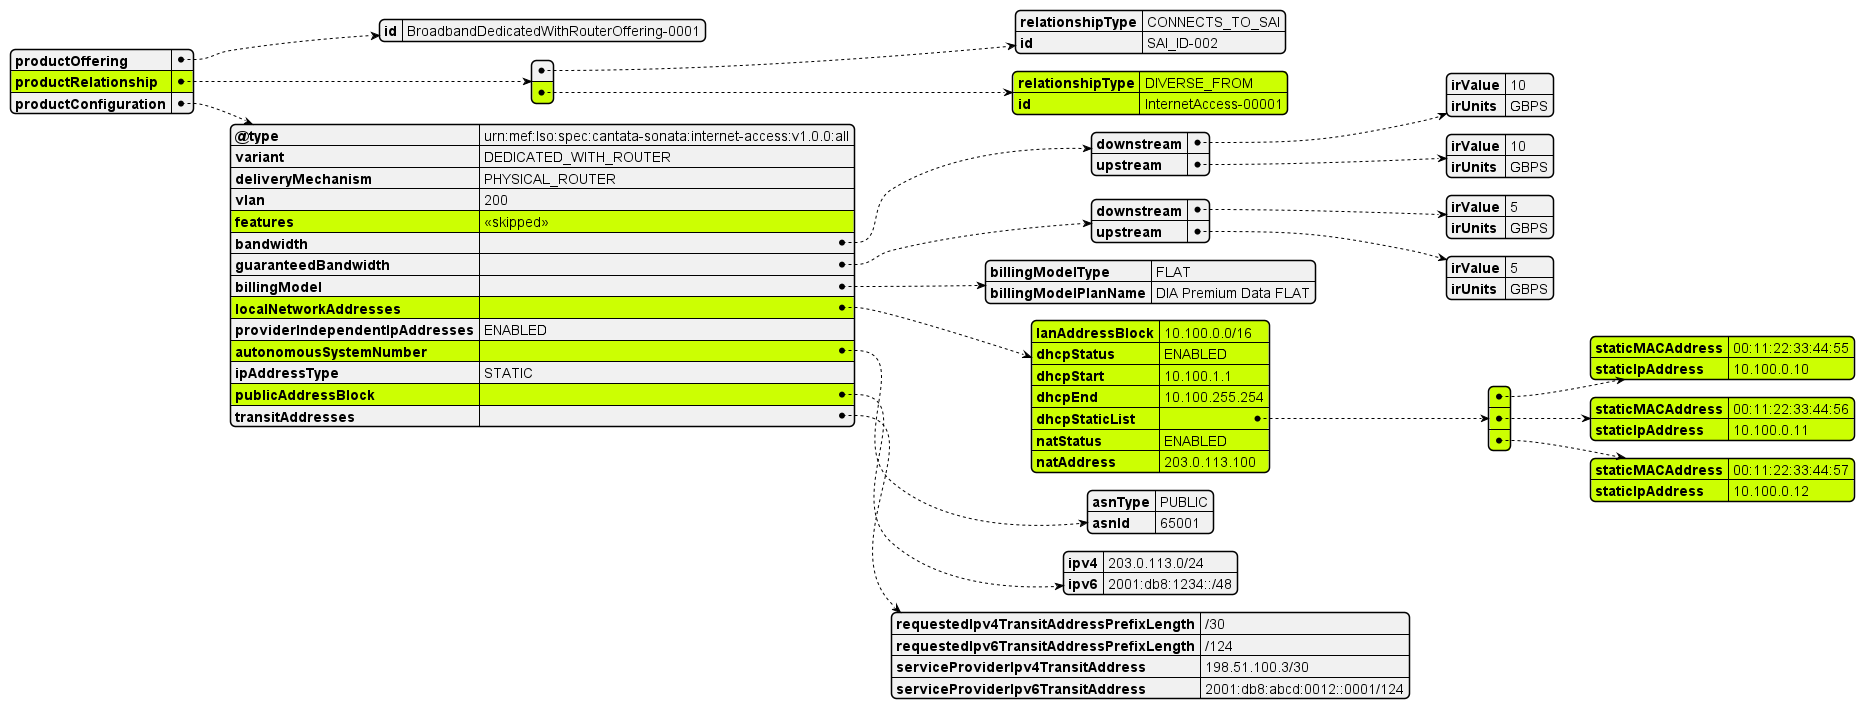

The diagram above was rendered by PlantUML. Its source (embedded in the PNG):
@startjson
#highlight "productConfiguration" / "features"

#highlight "productRelationship"
#highlight "productRelationship" / "1"
#highlight "productRelationship" / "1" / "relationshipType"
#highlight "productRelationship" / "1" / "id"
#highlight "productConfiguration" / "localNetworkAddresses"
#highlight "productConfiguration" / "localNetworkAddresses" / "lanAddressBlock"
#highlight "productConfiguration" / "localNetworkAddresses" / "dhcpStatus"
#highlight "productConfiguration" / "localNetworkAddresses" / "dhcpStart"
#highlight "productConfiguration" / "localNetworkAddresses" / "dhcpEnd"
#highlight "productConfiguration" / "localNetworkAddresses" / "dhcpStaticList"
#highlight "productConfiguration" / "localNetworkAddresses" / "dhcpStaticList" / "0"
#highlight "productConfiguration" / "localNetworkAddresses" / "dhcpStaticList" / "0" / "staticMACAddress"
#highlight "productConfiguration" / "localNetworkAddresses" / "dhcpStaticList" / "0" / "staticIpAddress"
#highlight "productConfiguration" / "localNetworkAddresses" / "dhcpStaticList" / "1"
#highlight "productConfiguration" / "localNetworkAddresses" / "dhcpStaticList" / "1" / "staticMACAddress"
#highlight "productConfiguration" / "localNetworkAddresses" / "dhcpStaticList" / "1" / "staticIpAddress"
#highlight "productConfiguration" / "localNetworkAddresses" / "dhcpStaticList" / "2"
#highlight "productConfiguration" / "localNetworkAddresses" / "dhcpStaticList" / "2" / "staticMACAddress"
#highlight "productConfiguration" / "localNetworkAddresses" / "dhcpStaticList" / "2" / "staticIpAddress"
#highlight "productConfiguration" / "localNetworkAddresses" / "natStatus"
#highlight "productConfiguration" / "localNetworkAddresses" / "natAddress"
#highlight "productConfiguration" / "autonomousSystemNumber"
#highlight "productConfiguration" / "publicAddressBlock"



{

  "productOffering": {
    "id": "BroadbandDedicatedWithRouterOffering-0001"
  }
  ,
  "productRelationship": [
  {
    "relationshipType": "CONNECTS_TO_SAI",
    "id": "SAI_ID-002"
  }
  ,
  {
    "relationshipType": "DIVERSE_FROM",
    "id": "InternetAccess-00001"
  }
  ],
  "productConfiguration": {
    "@type": "urn:mef:lso:spec:cantata-sonata:internet-access:v1.0.0:all",
    "variant": "DEDICATED_WITH_ROUTER",
    "deliveryMechanism": "PHYSICAL_ROUTER",
    "vlan": 200,
    "features": "<<skipped>>",
    "bandwidth": {
      "downstream": {
        "irValue": 10,
        "irUnits": "GBPS"
      }
      ,
      "upstream": {
        "irValue": 10,
        "irUnits": "GBPS"
      }
    }
    ,
    "guaranteedBandwidth": {
      "downstream": {
        "irValue": 5,
        "irUnits": "GBPS"
      }
      ,
      "upstream": {
        "irValue": 5,
        "irUnits": "GBPS"
      }
    }
    ,
    "billingModel": {
      "billingModelType": "FLAT",
      "billingModelPlanName": "DIA Premium Data FLAT"
    }
    ,
    "localNetworkAddresses": {
      "lanAddressBlock": "10.100.0.0/16",
      "dhcpStatus": "ENABLED",
      "dhcpStart": "10.100.1.1",
      "dhcpEnd": "10.100.255.254",
      "dhcpStaticList": [
      {
        "staticMACAddress": "00:11:22:33:44:55",
        "staticIpAddress": "10.100.0.10"
      }
      ,
      {
        "staticMACAddress": "00:11:22:33:44:56",
        "staticIpAddress": "10.100.0.11"
      }
      ,
      {
        "staticMACAddress": "00:11:22:33:44:57",
        "staticIpAddress": "10.100.0.12"
      }
      ],
      "natStatus": "ENABLED",
      "natAddress": "203.0.113.100"
    }
    ,
    "providerIndependentIpAddresses": "ENABLED",
    "autonomousSystemNumber": {
      "asnType": "PUBLIC",
      "asnId": 65001
    }
    ,
    "ipAddressType": "STATIC",
    "publicAddressBlock": {
      "ipv4": "203.0.113.0/24",
      "ipv6": "2001:db8:1234::/48"
    }
    ,
    "transitAddresses": {
      "requestedIpv4TransitAddressPrefixLength": "/30",
      "requestedIpv6TransitAddressPrefixLength": "/124",
      "serviceProviderIpv4TransitAddress": "198.51.100.3/30",
      "serviceProviderIpv6TransitAddress": "2001:db8:abcd:0012::0001/124"
    }
  }
}
@endjson